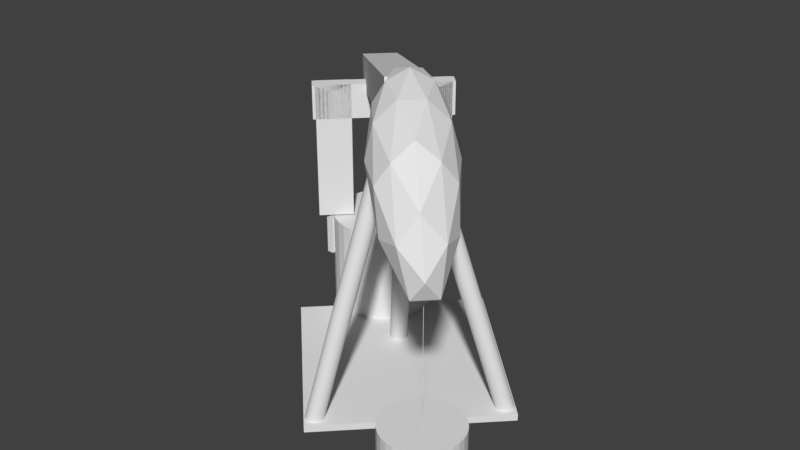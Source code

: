 # Source: barr.blend  (saved by Blender 2.79.0; exported with 4.5.12 LTS)
import bpy
from mathutils import Matrix  # noqa: F401  (used for matrix-valued properties, if any)

bpy.ops.wm.read_factory_settings(use_empty=True)
scene = bpy.context.scene
scene.name = 'Scene'

# ---- collections
col_collection_1 = bpy.data.collections.new('Collection 1'); scene.collection.children.link(col_collection_1)

# ---- world
world_world = bpy.data.worlds.new('World'); scene.world = world_world
world_world.color = (0.05088, 0.05088, 0.05088)
world_world.use_sun_shadow = False
world_world.sun_shadow_jitter_overblur = 0.0
world_world.cycles.sampling_method = 'MANUAL'

# ---- meshes
me_cube_006 = bpy.data.meshes.new('Cube.006')
me_cube_006.from_pydata([(-1.0, -1.0, -1.0), (-1.0, -1.0, 1.0), (-1.0, 1.0, -1.0), (-1.0, 1.0, 1.0), (1.0, -1.0, -1.0), (1.0, -1.0, 1.0), (1.0, 1.0, -1.0), (1.0, 1.0, 1.0), (11.0, 26.0, -1.7), (11.0, 26.0, -0.5), (13.93, 25.71, -1.7), (13.93, 25.71, -0.5), (16.74, 24.86, -1.7), (16.74, 24.86, -0.5), (19.33, 23.47, -1.7), (19.33, 23.47, -0.5), (21.61, 21.61, -1.7), (21.61, 21.61, -0.5), (23.47, 19.33, -1.7), (23.47, 19.33, -0.5), (24.86, 16.74, -1.7), (24.86, 16.74, -0.5), (25.71, 13.93, -1.7), (25.71, 13.93, -0.5), (26.0, 11.0, -1.7), (26.0, 11.0, -0.5), (25.71, 8.074, -1.7), (25.71, 8.074, -0.5), (24.86, 5.26, -1.7), (24.86, 5.26, -0.5), (23.47, 2.666, -1.7), (23.47, 2.666, -0.5), (21.61, 0.3934, -1.7), (21.61, 0.3934, -0.5), (19.33, -1.472, -1.7), (19.33, -1.472, -0.5), (16.74, -2.858, -1.7), (16.74, -2.858, -0.5), (13.93, -3.712, -1.7), (13.93, -3.712, -0.5), (11.0, -4.0, -1.7), (11.0, -4.0, -0.5), (8.074, -3.712, -1.7), (8.074, -3.712, -0.5), (5.26, -2.858, -1.7), (5.26, -2.858, -0.5), (2.666, -1.472, -1.7), (2.666, -1.472, -0.5), (0.3934, 0.3934, -1.7), (0.3934, 0.3934, -0.5), (-1.472, 2.666, -1.7), (-1.472, 2.666, -0.5), (-2.858, 5.26, -1.7), (-2.858, 5.26, -0.5), (-3.712, 8.074, -1.7), (-3.712, 8.074, -0.5), (-4.0, 11.0, -1.7), (-4.0, 11.0, -0.5), (-3.712, 13.93, -1.7), (-3.712, 13.93, -0.5), (-2.858, 16.74, -1.7), (-2.858, 16.74, -0.5), (-1.472, 19.33, -1.7), (-1.472, 19.33, -0.5), (0.3934, 21.61, -1.7), (0.3934, 21.61, -0.5), (2.666, 23.47, -1.7), (2.666, 23.47, -0.5), (5.26, 24.86, -1.7), (5.26, 24.86, -0.5), (8.074, 25.71, -1.7), (8.074, 25.71, -0.5), (83.5, -51.5, -1.7), (83.5, -51.5, -0.5), (85.45, -51.69, -1.7), (85.45, -51.69, -0.5), (87.33, -52.26, -1.7), (87.33, -52.26, -0.5), (89.06, -53.19, -1.7), (89.06, -53.19, -0.5), (90.57, -54.43, -1.7), (90.57, -54.43, -0.5), (91.81, -55.94, -1.7), (91.81, -55.94, -0.5), (92.74, -57.67, -1.7), (92.74, -57.67, -0.5), (93.31, -59.55, -1.7), (93.31, -59.55, -0.5), (93.5, -61.5, -1.7), (93.5, -61.5, -0.5), (93.31, -63.45, -1.7), (93.31, -63.45, -0.5), (92.74, -65.33, -1.7), (92.74, -65.33, -0.5), (91.81, -67.06, -1.7), (91.81, -67.06, -0.5), (90.57, -68.57, -1.7), (90.57, -68.57, -0.5), (89.06, -69.81, -1.7), (89.06, -69.81, -0.5), (87.33, -70.74, -1.7), (87.33, -70.74, -0.5), (85.45, -71.31, -1.7), (85.45, -71.31, -0.5), (83.5, -71.5, -1.7), (83.5, -71.5, -0.5), (81.55, -71.31, -1.7), (81.55, -71.31, -0.5), (79.67, -70.74, -1.7), (79.67, -70.74, -0.5), (77.94, -69.81, -1.7), (77.94, -69.81, -0.5), (76.43, -68.57, -1.7), (76.43, -68.57, -0.5), (75.19, -67.06, -1.7), (75.19, -67.06, -0.5), (74.26, -65.33, -1.7), (74.26, -65.33, -0.5), (73.69, -63.45, -1.7), (73.69, -63.45, -0.5), (73.5, -61.5, -1.7), (73.5, -61.5, -0.5), (73.69, -59.55, -1.7), (73.69, -59.55, -0.5), (74.26, -57.67, -1.7), (74.26, -57.67, -0.5), (75.19, -55.94, -1.7), (75.19, -55.94, -0.5), (76.43, -54.43, -1.7), (76.43, -54.43, -0.5), (77.94, -53.19, -1.7), (77.94, -53.19, -0.5), (79.67, -52.26, -1.7), (79.67, -52.26, -0.5), (81.55, -51.69, -1.7), (81.55, -51.69, -0.5), (35.65, -46.61, -1.68), (46.51, -24.66, 1.784), (36.02, -46.31, -1.685), (46.88, -24.36, 1.779), (36.44, -46.09, -1.69), (47.3, -24.14, 1.774), (36.9, -45.96, -1.693), (47.77, -24.0, 1.771), (37.39, -45.91, -1.696), (48.25, -23.96, 1.768), (37.87, -45.96, -1.698), (48.73, -24.0, 1.766), (38.34, -46.1, -1.699), (49.2, -24.14, 1.765), (38.78, -46.32, -1.699), (49.64, -24.37, 1.765), (39.16, -46.63, -1.698), (50.02, -24.67, 1.766), (39.48, -47.0, -1.696), (50.34, -25.04, 1.768), (39.72, -47.42, -1.693), (50.58, -25.46, 1.771), (39.87, -47.87, -1.689), (50.73, -25.92, 1.775), (39.93, -48.34, -1.684), (50.8, -26.39, 1.78), (39.9, -48.82, -1.679), (50.76, -26.86, 1.785), (39.77, -49.27, -1.674), (50.63, -27.32, 1.79), (39.55, -49.69, -1.669), (50.41, -27.74, 1.795), (39.25, -50.06, -1.664), (50.12, -28.1, 1.8), (38.89, -50.36, -1.659), (49.75, -28.4, 1.805), (38.46, -50.58, -1.654), (49.32, -28.62, 1.81), (38.0, -50.71, -1.651), (48.86, -28.76, 1.813), (37.52, -50.76, -1.648), (48.38, -28.8, 1.816), (37.03, -50.71, -1.646), (47.9, -28.76, 1.818), (36.56, -50.57, -1.645), (47.43, -28.62, 1.819), (36.13, -50.35, -1.645), (46.99, -28.39, 1.819), (35.74, -50.04, -1.646), (46.61, -28.09, 1.818), (35.43, -49.67, -1.648), (46.29, -27.72, 1.816), (35.19, -49.25, -1.651), (46.05, -27.3, 1.813), (35.03, -48.8, -1.655), (45.89, -26.84, 1.809), (34.97, -48.33, -1.66), (45.83, -26.37, 1.804), (35.01, -47.85, -1.665), (45.87, -25.9, 1.799), (35.14, -47.4, -1.67), (46.0, -25.44, 1.794), (35.35, -46.98, -1.675), (46.21, -25.03, 1.789), (38.08, -52.52, -1.7), (38.08, -52.52, -1.62), (-2.934, -11.5, -1.7), (-2.934, -11.5, -1.62), (76.97, -13.63, -1.7), (76.97, -13.63, -1.62), (35.96, 27.39, -1.7), (35.96, 27.39, -1.62), (29.29, -1.809, -1.627), (49.02, -22.05, 1.791), (29.77, -1.856, -1.632), (49.49, -22.1, 1.786), (30.22, -1.995, -1.637), (49.94, -22.24, 1.781), (30.62, -2.22, -1.643), (50.35, -22.47, 1.775), (30.98, -2.523, -1.649), (50.7, -22.77, 1.769), (31.26, -2.892, -1.655), (50.99, -23.14, 1.762), (31.47, -3.313, -1.661), (51.19, -23.56, 1.757), (31.58, -3.77, -1.667), (51.31, -24.02, 1.751), (31.6, -4.245, -1.671), (51.33, -24.49, 1.746), (31.53, -4.72, -1.675), (51.26, -24.97, 1.743), (31.37, -5.177, -1.678), (51.1, -25.42, 1.74), (31.12, -5.599, -1.68), (50.85, -25.84, 1.738), (30.8, -5.968, -1.68), (50.53, -26.21, 1.738), (30.41, -6.271, -1.68), (50.14, -26.52, 1.738), (29.98, -6.496, -1.678), (49.71, -26.74, 1.74), (29.52, -6.634, -1.675), (49.24, -26.88, 1.743), (29.04, -6.681, -1.671), (48.77, -26.93, 1.747), (28.57, -6.634, -1.666), (48.29, -26.88, 1.752), (28.12, -6.496, -1.661), (47.84, -26.74, 1.757), (27.71, -6.271, -1.655), (47.43, -26.52, 1.763), (27.35, -5.968, -1.649), (47.08, -26.21, 1.769), (27.07, -5.599, -1.642), (46.8, -25.84, 1.775), (26.87, -5.177, -1.637), (46.59, -25.42, 1.781), (26.75, -4.72, -1.631), (46.48, -24.97, 1.787), (26.73, -4.245, -1.626), (46.46, -24.49, 1.791), (26.8, -3.77, -1.623), (46.53, -24.02, 1.795), (26.96, -3.313, -1.62), (46.69, -23.56, 1.798), (27.21, -2.892, -1.618), (46.94, -23.14, 1.8), (27.53, -2.523, -1.618), (47.26, -22.77, 1.8), (27.92, -2.22, -1.618), (47.64, -22.47, 1.8), (28.35, -1.995, -1.62), (48.08, -22.24, 1.798), (28.82, -1.856, -1.623), (48.54, -22.1, 1.795), (72.44, -10.26, -1.648), (49.38, -22.79, 1.795), (72.92, -10.31, -1.644), (49.85, -22.83, 1.8), (73.37, -10.45, -1.639), (50.31, -22.98, 1.804), (73.8, -10.68, -1.636), (50.73, -23.2, 1.807), (74.18, -10.99, -1.634), (51.11, -23.51, 1.81), (74.49, -11.36, -1.633), (51.42, -23.89, 1.811), (74.73, -11.79, -1.633), (51.66, -24.32, 1.811), (74.88, -12.25, -1.634), (51.82, -24.78, 1.81), (74.95, -12.74, -1.636), (51.88, -25.26, 1.808), (74.92, -13.22, -1.639), (51.85, -25.75, 1.805), (74.8, -13.68, -1.643), (51.73, -26.21, 1.801), (74.59, -14.11, -1.648), (51.52, -26.64, 1.796), (74.3, -14.49, -1.653), (51.24, -27.01, 1.791), (73.95, -14.8, -1.659), (50.88, -27.32, 1.785), (73.54, -15.02, -1.664), (50.47, -27.55, 1.779), (73.09, -15.17, -1.67), (50.03, -27.69, 1.774), (72.62, -15.21, -1.675), (49.56, -27.74, 1.768), (72.15, -15.17, -1.68), (49.08, -27.69, 1.764), (71.69, -15.02, -1.684), (48.63, -27.55, 1.759), (71.27, -14.8, -1.687), (48.2, -27.32, 1.756), (70.89, -14.49, -1.69), (47.82, -27.01, 1.754), (70.58, -14.11, -1.691), (47.51, -26.64, 1.753), (70.34, -13.68, -1.691), (47.27, -26.21, 1.753), (70.18, -13.22, -1.69), (47.12, -25.75, 1.754), (70.12, -12.74, -1.688), (47.05, -25.26, 1.756), (70.15, -12.25, -1.685), (47.08, -24.78, 1.759), (70.27, -11.79, -1.681), (47.2, -24.32, 1.763), (70.48, -11.36, -1.676), (47.41, -23.89, 1.768), (70.76, -10.99, -1.671), (47.7, -23.51, 1.773), (71.12, -10.68, -1.665), (48.05, -23.2, 1.779), (71.53, -10.45, -1.659), (48.46, -22.98, 1.784), (71.97, -10.31, -1.654), (48.91, -22.83, 1.79), (21.0, 21.0, -1.0), (21.0, 21.0, 1.0), (21.0, 23.0, -1.0), (21.0, 23.0, 1.0), (23.0, 21.0, -1.0), (23.0, 21.0, 1.0), (23.0, 23.0, -1.0), (23.0, 23.0, 1.0)], [], [(0, 1, 3, 2), (2, 3, 7, 6), (6, 7, 5, 4), (4, 5, 1, 0), (2, 6, 4, 0), (7, 3, 1, 5), (8, 9, 11, 10), (10, 11, 13, 12), (12, 13, 15, 14), (14, 15, 17, 16), (16, 17, 19, 18), (18, 19, 21, 20), (20, 21, 23, 22), (22, 23, 25, 24), (24, 25, 27, 26), (26, 27, 29, 28), (28, 29, 31, 30), (30, 31, 33, 32), (32, 33, 35, 34), (34, 35, 37, 36), (36, 37, 39, 38), (38, 39, 41, 40), (40, 41, 43, 42), (42, 43, 45, 44), (44, 45, 47, 46), (46, 47, 49, 48), (48, 49, 51, 50), (50, 51, 53, 52), (52, 53, 55, 54), (54, 55, 57, 56), (56, 57, 59, 58), (58, 59, 61, 60), (60, 61, 63, 62), (62, 63, 65, 64), (64, 65, 67, 66), (66, 67, 69, 68), (11, 9, 71, 69, 67, 65, 63, 61, 59, 57, 55, 53, 51, 49, 47, 45, 43, 41, 39, 37, 35, 33, 31, 29, 27, 25, 23, 21, 19, 17, 15, 13), (68, 69, 71, 70), (70, 71, 9, 8), (8, 10, 12, 14, 16, 18, 20, 22, 24, 26, 28, 30, 32, 34, 36, 38, 40, 42, 44, 46, 48, 50, 52, 54, 56, 58, 60, 62, 64, 66, 68, 70), (72, 73, 75, 74), (74, 75, 77, 76), (76, 77, 79, 78), (78, 79, 81, 80), (80, 81, 83, 82), (82, 83, 85, 84), (84, 85, 87, 86), (86, 87, 89, 88), (88, 89, 91, 90), (90, 91, 93, 92), (92, 93, 95, 94), (94, 95, 97, 96), (96, 97, 99, 98), (98, 99, 101, 100), (100, 101, 103, 102), (102, 103, 105, 104), (104, 105, 107, 106), (106, 107, 109, 108), (108, 109, 111, 110), (110, 111, 113, 112), (112, 113, 115, 114), (114, 115, 117, 116), (116, 117, 119, 118), (118, 119, 121, 120), (120, 121, 123, 122), (122, 123, 125, 124), (124, 125, 127, 126), (126, 127, 129, 128), (128, 129, 131, 130), (130, 131, 133, 132), (75, 73, 135, 133, 131, 129, 127, 125, 123, 121, 119, 117, 115, 113, 111, 109, 107, 105, 103, 101, 99, 97, 95, 93, 91, 89, 87, 85, 83, 81, 79, 77), (132, 133, 135, 134), (134, 135, 73, 72), (72, 74, 76, 78, 80, 82, 84, 86, 88, 90, 92, 94, 96, 98, 100, 102, 104, 106, 108, 110, 112, 114, 116, 118, 120, 122, 124, 126, 128, 130, 132, 134), (136, 137, 139, 138), (138, 139, 141, 140), (140, 141, 143, 142), (142, 143, 145, 144), (144, 145, 147, 146), (146, 147, 149, 148), (148, 149, 151, 150), (150, 151, 153, 152), (152, 153, 155, 154), (154, 155, 157, 156), (156, 157, 159, 158), (158, 159, 161, 160), (160, 161, 163, 162), (162, 163, 165, 164), (164, 165, 167, 166), (166, 167, 169, 168), (168, 169, 171, 170), (170, 171, 173, 172), (172, 173, 175, 174), (174, 175, 177, 176), (176, 177, 179, 178), (178, 179, 181, 180), (180, 181, 183, 182), (182, 183, 185, 184), (184, 185, 187, 186), (186, 187, 189, 188), (188, 189, 191, 190), (190, 191, 193, 192), (192, 193, 195, 194), (194, 195, 197, 196), (139, 137, 199, 197, 195, 193, 191, 189, 187, 185, 183, 181, 179, 177, 175, 173, 171, 169, 167, 165, 163, 161, 159, 157, 155, 153, 151, 149, 147, 145, 143, 141), (196, 197, 199, 198), (198, 199, 137, 136), (136, 138, 140, 142, 144, 146, 148, 150, 152, 154, 156, 158, 160, 162, 164, 166, 168, 170, 172, 174, 176, 178, 180, 182, 184, 186, 188, 190, 192, 194, 196, 198), (200, 201, 203, 202), (202, 203, 207, 206), (206, 207, 205, 204), (204, 205, 201, 200), (202, 206, 204, 200), (207, 203, 201, 205), (208, 209, 211, 210), (210, 211, 213, 212), (212, 213, 215, 214), (214, 215, 217, 216), (216, 217, 219, 218), (218, 219, 221, 220), (220, 221, 223, 222), (222, 223, 225, 224), (224, 225, 227, 226), (226, 227, 229, 228), (228, 229, 231, 230), (230, 231, 233, 232), (232, 233, 235, 234), (234, 235, 237, 236), (236, 237, 239, 238), (238, 239, 241, 240), (240, 241, 243, 242), (242, 243, 245, 244), (244, 245, 247, 246), (246, 247, 249, 248), (248, 249, 251, 250), (250, 251, 253, 252), (252, 253, 255, 254), (254, 255, 257, 256), (256, 257, 259, 258), (258, 259, 261, 260), (260, 261, 263, 262), (262, 263, 265, 264), (264, 265, 267, 266), (266, 267, 269, 268), (211, 209, 271, 269, 267, 265, 263, 261, 259, 257, 255, 253, 251, 249, 247, 245, 243, 241, 239, 237, 235, 233, 231, 229, 227, 225, 223, 221, 219, 217, 215, 213), (268, 269, 271, 270), (270, 271, 209, 208), (208, 210, 212, 214, 216, 218, 220, 222, 224, 226, 228, 230, 232, 234, 236, 238, 240, 242, 244, 246, 248, 250, 252, 254, 256, 258, 260, 262, 264, 266, 268, 270), (272, 273, 275, 274), (274, 275, 277, 276), (276, 277, 279, 278), (278, 279, 281, 280), (280, 281, 283, 282), (282, 283, 285, 284), (284, 285, 287, 286), (286, 287, 289, 288), (288, 289, 291, 290), (290, 291, 293, 292), (292, 293, 295, 294), (294, 295, 297, 296), (296, 297, 299, 298), (298, 299, 301, 300), (300, 301, 303, 302), (302, 303, 305, 304), (304, 305, 307, 306), (306, 307, 309, 308), (308, 309, 311, 310), (310, 311, 313, 312), (312, 313, 315, 314), (314, 315, 317, 316), (316, 317, 319, 318), (318, 319, 321, 320), (320, 321, 323, 322), (322, 323, 325, 324), (324, 325, 327, 326), (326, 327, 329, 328), (328, 329, 331, 330), (330, 331, 333, 332), (275, 273, 335, 333, 331, 329, 327, 325, 323, 321, 319, 317, 315, 313, 311, 309, 307, 305, 303, 301, 299, 297, 295, 293, 291, 289, 287, 285, 283, 281, 279, 277), (332, 333, 335, 334), (334, 335, 273, 272), (272, 274, 276, 278, 280, 282, 284, 286, 288, 290, 292, 294, 296, 298, 300, 302, 304, 306, 308, 310, 312, 314, 316, 318, 320, 322, 324, 326, 328, 330, 332, 334), (336, 337, 339, 338), (338, 339, 343, 342), (342, 343, 341, 340), (340, 341, 337, 336), (338, 342, 340, 336), (343, 339, 337, 341)])
me_cube_006.use_remesh_preserve_volume = False
me_cube_006.use_remesh_preserve_attributes = False
me_cube_006.use_mirror_vertex_groups = False
me_cube_006.update()
me_cylinder_006 = bpy.data.meshes.new('Cylinder.006')
me_cylinder_006.from_pydata([(0.0, 1.0, -1.0), (0.0, 1.0, 1.0), (0.1951, 0.9808, -1.0), (0.1951, 0.9808, 1.0), (0.3827, 0.9239, -1.0), (0.3827, 0.9239, 1.0), (0.5556, 0.8315, -1.0), (0.5556, 0.8315, 1.0), (0.7071, 0.7071, -1.0), (0.7071, 0.7071, 1.0), (0.8315, 0.5556, -1.0), (0.8315, 0.5556, 1.0), (0.9239, 0.3827, -1.0), (0.9239, 0.3827, 1.0), (0.9808, 0.1951, -1.0), (0.9808, 0.1951, 1.0), (1.0, 7.55e-08, -1.0), (1.0, 7.55e-08, 1.0), (0.9808, -0.1951, -1.0), (0.9808, -0.1951, 1.0), (0.9239, -0.3827, -1.0), (0.9239, -0.3827, 1.0), (0.8315, -0.5556, -1.0), (0.8315, -0.5556, 1.0), (0.7071, -0.7071, -1.0), (0.7071, -0.7071, 1.0), (0.5556, -0.8315, -1.0), (0.5556, -0.8315, 1.0), (0.3827, -0.9239, -1.0), (0.3827, -0.9239, 1.0), (0.1951, -0.9808, -1.0), (0.1951, -0.9808, 1.0), (-3.258e-07, -1.0, -1.0), (-3.258e-07, -1.0, 1.0), (-0.1951, -0.9808, -1.0), (-0.1951, -0.9808, 1.0), (-0.3827, -0.9239, -1.0), (-0.3827, -0.9239, 1.0), (-0.5556, -0.8315, -1.0), (-0.5556, -0.8315, 1.0), (-0.7071, -0.7071, -1.0), (-0.7071, -0.7071, 1.0), (-0.8315, -0.5556, -1.0), (-0.8315, -0.5556, 1.0), (-0.9239, -0.3827, -1.0), (-0.9239, -0.3827, 1.0), (-0.9808, -0.1951, -1.0), (-0.9808, -0.1951, 1.0), (-1.0, 9.656e-07, -1.0), (-1.0, 9.656e-07, 1.0), (-0.9808, 0.1951, -1.0), (-0.9808, 0.1951, 1.0), (-0.9239, 0.3827, -1.0), (-0.9239, 0.3827, 1.0), (-0.8315, 0.5556, -1.0), (-0.8315, 0.5556, 1.0), (-0.7071, 0.7071, -1.0), (-0.7071, 0.7071, 1.0), (-0.5556, 0.8315, -1.0), (-0.5556, 0.8315, 1.0), (-0.3827, 0.9239, -1.0), (-0.3827, 0.9239, 1.0), (-0.1951, 0.9808, -1.0), (-0.1951, 0.9808, 1.0)], [], [(0, 1, 3, 2), (2, 3, 5, 4), (4, 5, 7, 6), (6, 7, 9, 8), (8, 9, 11, 10), (10, 11, 13, 12), (12, 13, 15, 14), (14, 15, 17, 16), (16, 17, 19, 18), (18, 19, 21, 20), (20, 21, 23, 22), (22, 23, 25, 24), (24, 25, 27, 26), (26, 27, 29, 28), (28, 29, 31, 30), (30, 31, 33, 32), (32, 33, 35, 34), (34, 35, 37, 36), (36, 37, 39, 38), (38, 39, 41, 40), (40, 41, 43, 42), (42, 43, 45, 44), (44, 45, 47, 46), (46, 47, 49, 48), (48, 49, 51, 50), (50, 51, 53, 52), (52, 53, 55, 54), (54, 55, 57, 56), (56, 57, 59, 58), (58, 59, 61, 60), (3, 1, 63, 61, 59, 57, 55, 53, 51, 49, 47, 45, 43, 41, 39, 37, 35, 33, 31, 29, 27, 25, 23, 21, 19, 17, 15, 13, 11, 9, 7, 5), (60, 61, 63, 62), (62, 63, 1, 0), (0, 2, 4, 6, 8, 10, 12, 14, 16, 18, 20, 22, 24, 26, 28, 30, 32, 34, 36, 38, 40, 42, 44, 46, 48, 50, 52, 54, 56, 58, 60, 62)])
me_cylinder_006.use_remesh_preserve_volume = False
me_cylinder_006.use_remesh_preserve_attributes = False
me_cylinder_006.use_mirror_vertex_groups = False
me_cylinder_006.update()
me_cylinder_004 = bpy.data.meshes.new('Cylinder.004')
me_cylinder_004.from_pydata([(-323.2, 315.4, 1.108), (-105.5, -56.86, 0.7033), (-479.9, 233.5, 1.408), (-552.5, 567.3, 1.707), (-241.4, 475.1, 1.396), (42.59, 92.2, 0.6996), (-208.5, -61.13, 1.355), (-491.3, 344.4, 1.866), (-343.6, 493.7, 1.86), (29.47, 180.6, 1.35), (110.8, -131.0, 0.7803), (-129.0, 97.21, 1.687), (-432.4, 285.7, 1.238), (-211.1, 110.8, 0.8652), (-303.0, 57.7, 1.083), (0.4442, -9.608, 0.5375), (-124.3, 198.5, 0.8621), (-478.9, 484.7, 1.405), (-568.6, 436.0, 1.577), (-292.1, 427.7, 1.231), (-427.9, 577.8, 1.571), (-76.15, 287.4, 1.075), (40.22, -139.4, 0.5801), (127.4, -51.85, 0.5784), (-366.0, 64.71, 1.397), (-144.3, -106.7, 0.9705), (-570.3, 496.6, 1.863), (-531.2, 303.1, 1.677), (-304.0, 532.8, 1.667), (-483.2, 584.2, 1.86), (83.02, 122.9, 0.966), (-86.26, 349.0, 1.386), (-16.44, -152.8, 1.028), (-376.1, 130.5, 1.681), (-448.2, 454.3, 1.949), (-150.1, 360.6, 1.671), (124.1, -10.96, 1.027), (-158.1, -16.37, 1.549), (33.39, -69.29, 1.278), (-328.7, 226.6, 1.846), (-242.4, 314.5, 1.842), (-18.57, 125.9, 1.546)], [], [(0, 13, 12), (1, 13, 15), (0, 12, 17), (0, 17, 19), (0, 19, 16), (1, 15, 22), (2, 14, 24), (3, 18, 26), (4, 20, 28), (5, 21, 30), (1, 22, 25), (2, 24, 27), (3, 26, 29), (4, 28, 31), (5, 30, 23), (6, 32, 37), (7, 33, 39), (8, 34, 40), (9, 35, 41), (10, 36, 38), (38, 41, 11), (38, 36, 41), (36, 9, 41), (41, 40, 11), (41, 35, 40), (35, 8, 40), (40, 39, 11), (40, 34, 39), (34, 7, 39), (39, 37, 11), (39, 33, 37), (33, 6, 37), (37, 38, 11), (37, 32, 38), (32, 10, 38), (23, 36, 10), (23, 30, 36), (30, 9, 36), (31, 35, 9), (31, 28, 35), (28, 8, 35), (29, 34, 8), (29, 26, 34), (26, 7, 34), (27, 33, 7), (27, 24, 33), (24, 6, 33), (25, 32, 6), (25, 22, 32), (22, 10, 32), (30, 31, 9), (30, 21, 31), (21, 4, 31), (28, 29, 8), (28, 20, 29), (20, 3, 29), (26, 27, 7), (26, 18, 27), (18, 2, 27), (24, 25, 6), (24, 14, 25), (14, 1, 25), (22, 23, 10), (22, 15, 23), (15, 5, 23), (16, 21, 5), (16, 19, 21), (19, 4, 21), (19, 20, 4), (19, 17, 20), (17, 3, 20), (17, 18, 3), (17, 12, 18), (12, 2, 18), (15, 16, 5), (15, 13, 16), (13, 0, 16), (12, 14, 2), (12, 13, 14), (13, 1, 14)])
me_cylinder_004.use_remesh_preserve_volume = False
me_cylinder_004.use_remesh_preserve_attributes = False
me_cylinder_004.use_mirror_vertex_groups = False
me_cylinder_004.update()
me_cube_002 = bpy.data.meshes.new('Cube.002')
me_cube_002.from_pydata([(-1.0, -1.0, -1.0), (-1.0, -1.0, 1.0), (-1.0, 1.0, -1.0), (-1.0, 1.0, 1.0), (1.0, -1.0, -1.0), (1.0, -1.0, 1.0), (1.0, 1.0, -1.0), (1.0, 1.0, 1.0)], [], [(0, 1, 3, 2), (2, 3, 7, 6), (6, 7, 5, 4), (4, 5, 1, 0), (2, 6, 4, 0), (7, 3, 1, 5)])
me_cube_002.use_remesh_preserve_volume = False
me_cube_002.use_remesh_preserve_attributes = False
me_cube_002.use_mirror_vertex_groups = False
me_cube_002.update()
me_cube_005 = bpy.data.meshes.new('Cube.005')
me_cube_005.from_pydata([(-1.0, -1.0, -1.0), (-1.0, -1.0, 1.0), (-1.0, 1.0, -1.0), (-1.0, 1.0, 1.0), (1.0, -1.0, -1.0), (1.0, -1.0, 1.0), (1.0, 1.0, -1.0), (1.0, 1.0, 1.0), (-1.0, -6.657, -1.0), (-1.0, -6.657, 1.0), (-1.0, -4.657, -1.0), (-1.0, -4.657, 1.0), (1.0, -6.657, -1.0), (1.0, -6.657, 1.0), (1.0, -4.657, -1.0), (1.0, -4.657, 1.0), (-1.0, -6.828, 0.4975), (-1.0, -6.828, 0.9975), (-1.0, 1.172, 0.4975), (-1.0, 1.172, 0.9975), (1.0, -6.828, 0.4975), (1.0, -6.828, 0.9975), (1.0, 1.172, 0.4975), (1.0, 1.172, 0.9975)], [], [(0, 1, 3, 2), (2, 3, 7, 6), (6, 7, 5, 4), (4, 5, 1, 0), (2, 6, 4, 0), (7, 3, 1, 5), (8, 9, 11, 10), (10, 11, 15, 14), (14, 15, 13, 12), (12, 13, 9, 8), (10, 14, 12, 8), (15, 11, 9, 13), (16, 17, 19, 18), (18, 19, 23, 22), (22, 23, 21, 20), (20, 21, 17, 16), (18, 22, 20, 16), (23, 19, 17, 21)])
me_cube_005.use_remesh_preserve_volume = False
me_cube_005.use_remesh_preserve_attributes = False
me_cube_005.use_mirror_vertex_groups = False
me_cube_005.update()

# ---- objects
ob_cube = bpy.data.objects.new('Cube', me_cube_006)
ob_cylinder = bpy.data.objects.new('Cylinder', me_cylinder_006)
ob_cylinder_004 = bpy.data.objects.new('Cylinder.004', me_cylinder_004)
ob_cube_002 = bpy.data.objects.new('Cube.002', me_cube_002)
ob_cube_005 = bpy.data.objects.new('Cube.005', me_cube_005)

# ---- transforms, parenting, visibility, modifiers, constraints
ob_cube.location = (-0.92, 0.48, -0.15)
ob_cube.scale = (0.02, 0.02, 0.5)
ob_cube.lineart.crease_threshold = 0.0
ob_cylinder.location = (0.75, -0.75, -0.00633)
ob_cylinder.scale = (0.001, 0.001, 0.5)
ob_cylinder.lineart.crease_threshold = 0.0
ob_cylinder_004.location = (0.75, -0.75, 0.0)
ob_cylinder_004.scale = (0.001, 0.001, 0.5)
ob_cylinder_004.lineart.crease_threshold = 0.0
ob_cube_002.location = (-0.3, 0.3, 0.6)
ob_cube_002.rotation_euler = (0.0, 1.309, -0.7854)
ob_cube_002.scale = (0.1, 0.1, 0.85)
ob_cube_002.lineart.crease_threshold = 0.0
ob_cube_005.location = (-0.5, 0.9, 0.01)
ob_cube_005.rotation_euler = (0.0, 0.0, -0.7854)
ob_cube_005.scale = (0.04, 0.1, 0.4)
ob_cube_005.lineart.crease_threshold = 0.0

# ---- collection membership
col_collection_1.objects.link(ob_cube)
col_collection_1.objects.link(ob_cylinder)
col_collection_1.objects.link(ob_cylinder_004)
col_collection_1.objects.link(ob_cube_002)
col_collection_1.objects.link(ob_cube_005)

# ---- scene / render settings (as saved in the file)
scene.frame_start = 1; scene.frame_end = 31; scene.frame_set(31)
scene.render.engine = 'BLENDER_EEVEE_NEXT'
scene.render.resolution_percentage = 50
scene.render.dither_intensity = 0.0
scene.cycles.use_denoising = False
scene.cycles.samples = 128
scene.cycles.sampling_pattern = 'TABULATED_SOBOL'
scene.cycles.use_adaptive_sampling = False
scene.cycles.use_light_tree = False
scene.cycles.blur_glossy = 0.0
scene.cycles.sample_clamp_indirect = 0.0
scene.view_settings.view_transform = 'Standard'
bpy.context.view_layer.update()

# ---- added for rendering (the .blend has no active camera and no usable light): camera, sun
cam_auto = bpy.data.cameras.new('AutoCamera')
cam_auto.lens = 50.0
cam_auto.sensor_width = 36.0
cam_auto.clip_end = 1000.0
ob_auto_camera = bpy.data.objects.new('AutoCamera', cam_auto)
scene.collection.objects.link(ob_auto_camera)
ob_auto_camera.location = (3.12823, -3.75169, 2.51427)
ob_auto_camera.rotation_euler = (1.09748, -7.21219e-08, 0.694738)
scene.camera = ob_auto_camera
light_auto_sun = bpy.data.lights.new('AutoSun', 'SUN')
light_auto_sun.energy = 3.0
light_auto_sun.angle = 0.0523599
ob_auto_sun = bpy.data.objects.new('AutoSun', light_auto_sun)
scene.collection.objects.link(ob_auto_sun)
ob_auto_sun.rotation_euler = (0.872665, 0.174533, 0.523599)
bpy.context.view_layer.update()
